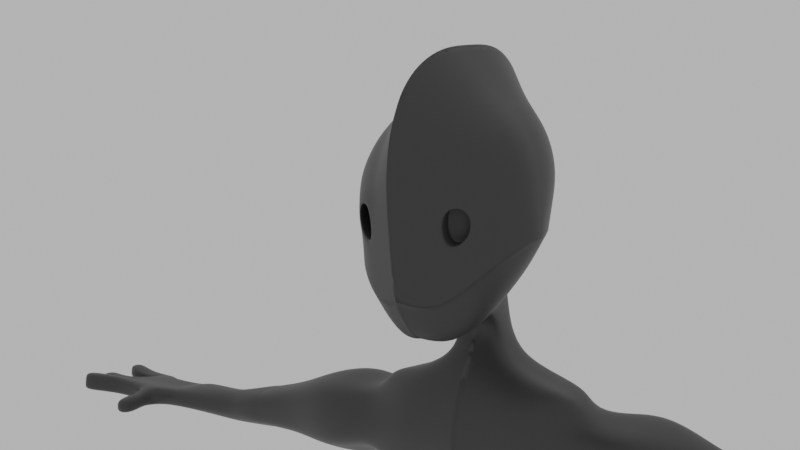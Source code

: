 # Source: 012.blend  (saved by Blender 2.80.75; exported with 4.5.12 LTS)
import bpy
from mathutils import Matrix  # noqa: F401  (used for matrix-valued properties, if any)

bpy.ops.wm.read_factory_settings(use_empty=True)
scene = bpy.context.scene
scene.name = 'Scene'

# ---- collections
col_collection = bpy.data.collections.new('Collection'); scene.collection.children.link(col_collection)

# ---- materials (node trees are filled in below, after node groups)
mat_material_002 = bpy.data.materials.new('Material.002')
mat_material_002.use_transparent_shadow = False

# ---- material node trees
mat_material_002.use_nodes = True; mat_material_002.node_tree.nodes.clear()
_N = mat_material_002.node_tree.nodes; _L = mat_material_002.node_tree.links
n0 = _N.new('ShaderNodeOutputMaterial'); n0.name = 'Material Output'; n0.location = (300, 300)
n1 = _N.new('ShaderNodeBsdfPrincipled'); n1.name = 'Principled BSDF'; n1.location = (10, 300)
n1.distribution = 'GGX'
n1.subsurface_method = 'BURLEY'
n1.inputs[0].default_value = (0.03741, 0.03741, 0.03741, 1.0)
n1.inputs[3].default_value = 1.45
n1.inputs[27].default_value = (0.0, 0.0, 0.0, 1.0)
n1.inputs[28].default_value = 1.0
_L.new(n1.outputs[0], n0.inputs[0])
n0.is_active_output = True

# ---- world
world_world = bpy.data.worlds.new('World'); scene.world = world_world
world_world.use_nodes = True; world_world.node_tree.nodes.clear()
_N = world_world.node_tree.nodes; _L = world_world.node_tree.links
n0 = _N.new('ShaderNodeOutputWorld'); n0.name = 'World Output'; n0.location = (300, 300)
n1 = _N.new('ShaderNodeBackground'); n1.name = 'Background'; n1.location = (10, 300)
n1.inputs[0].default_value = (0.5277, 0.5277, 0.5277, 1.0)
_L.new(n1.outputs[0], n0.inputs[0])
n0.is_active_output = True
world_world.color = (0.05088, 0.05088, 0.05088)
world_world.use_sun_shadow = False
world_world.sun_shadow_jitter_overblur = 0.0

# ---- cameras
cam_camera_001 = bpy.data.cameras.new('Camera.001')

# ---- meshes
me_cube_001 = bpy.data.meshes.new('Cube.001')
me_cube_001.from_pydata([(-0.8194, -0.6167, -1.488), (-0.8194, -0.8194, 0.8194), (-0.8194, 0.6859, -0.6933), (-0.8194, 1.24, 0.9309), (-1.0, 0.3333, -1.0), (-1.0, -0.2473, -1.284), (-1.0, -0.832, -0.8876), (-0.9342, -0.9647, 0.0257), (-1.0, -0.2008, 1.035), (-1.0, 0.6819, 1.092), (-1.0, 1.179, 0.3806), (-1.0, 1.0, -0.3333), (-0.3333, 0.8517, -0.8591), (-0.3333, 1.615, 1.163), (-0.3333, -0.7034, -1.979), (-0.3333, -1.0, 1.0), (-0.455, 1.071, 1.528), (-0.455, -0.2574, 1.418), (-0.455, 0.455, -1.365), (-0.455, -0.2871, -1.919), (-0.455, -1.069, -1.434), (-0.5209, -1.218, 0.03946), (-0.455, 1.365, -0.455), (-0.455, 1.714, 0.5474), (-1.365, -0.146, -0.4779), (-1.365, 0.1564, -0.4664), (-1.365, -0.455, 0.455), (-1.365, 0.4766, 0.4608), (0.0, 0.89, -0.588), (0.0, 1.78, 1.768), (0.0, -0.9215, -1.892), (0.0, -1.267, 1.578), (0.0, 1.145, 2.193), (0.0, -0.402, 2.064), (0.0, 1.302, -1.783), (0.0, -0.4326, -1.836), (0.0, -1.347, -1.257), (0.0, -1.581, 0.5766), (0.0, 1.488, -0.1173), (0.0, 1.902, 1.053), (0.2436, 0.2825, -0.708), (0.2096, 0.5427, -0.3485), (0.2379, 0.5116, -0.3419), (-0.9342, -0.9147, -0.4602), (-1.0, 1.065, -0.07216), (-0.5209, -1.121, -0.7179), (-0.455, 1.493, -0.08834), (-1.365, -0.2591, -0.1367), (-1.365, 0.2735, -0.1273), (0.0, 1.64, 0.3107), (0.0, -1.433, -0.5866), (-0.882, -0.95, -0.4142), (-0.882, -0.9874, -0.05108), (-0.5731, -1.177, -0.0408), (-0.5731, -1.104, -0.6068), (-0.9312, -0.7017, -0.3685), (-0.9312, -0.751, 0.1103), (-0.5239, -1.0, 0.1238), (-0.5239, -0.905, -0.6225), (-0.9312, -0.7017, -0.3685), (-0.9312, -0.751, 0.1103), (-0.5239, -1.0, 0.1238), (-0.5239, -0.905, -0.6225), (-1.0, 0.04301, -1.142), (-1.0, 0.2405, 1.064), (-0.455, 0.4066, 1.473), (-0.455, 0.08399, -1.642), (-1.365, 0.005193, -0.4722), (-1.365, 0.01078, 0.4579), (0.0, -0.002367, -1.507), (0.0, 0.3714, 2.129), (-1.365, 0.007235, -0.132), (0.0, 1.182, -1.226), (-0.2938, 1.102, -1.407), (-0.3764, 0.7244, -1.625), (0.0, 1.553, -2.273), (-0.3764, 0.4207, -1.706), (0.0, 0.3875, -1.579), (-0.2702, 1.206, -1.885), (-0.3358, 0.8686, -1.965), (0.0, 1.757, -2.722), (-0.3358, 0.619, -1.958), (0.0, 0.6176, -1.871), (-0.3301, 1.424, -2.302), (-0.4366, 0.8885, -2.351), (-0.4389, 0.5061, -2.284), (0.0, 0.4794, -2.257), (-0.409, 1.599, -2.686), (0.0, 1.606, -4.497), (-0.5456, 0.1429, -2.895), (0.0, 0.05491, -2.974), (0.0, 1.932, -3.391), (-0.4102, 1.752, -3.261), (0.0, 1.533, -5.449), (-0.5456, 0.08964, -3.5), (0.0, -0.006291, -3.679), (-0.409, 1.47, -4.21), (0.0, 1.544, -6.434), (-0.5456, 0.195, -3.827), (0.0, 0.1141, -4.057), (-0.4466, 1.348, -5.17), (-0.5456, 0.5068, -4.83), (0.0, 0.4765, -5.226), (-0.8255, 1.312, -5.672), (-1.084, 1.657, -7.093), (-0.8145, 0.6583, -5.684), (0.0, 0.6906, -6.609), (-0.8661, 1.424, -2.591), (-0.9726, 0.8885, -2.639), (-0.9749, 0.506, -2.572), (-0.945, 1.599, -2.686), (-1.082, 0.1467, -2.895), (-1.082, 0.09832, -3.5), (-1.114, 2.19, -3.348), (-1.082, 0.2049, -3.827), (-0.963, 1.349, -5.166), (-0.945, 1.47, -4.21), (-1.082, 0.5169, -4.83), (-0.9109, 1.307, -5.689), (-1.096, 0.377, -6.956), (-0.9318, 0.6624, -5.688), (-1.485, 1.424, -2.701), (-1.591, 0.8885, -2.749), (-1.814, 0.8264, -3.07), (-1.593, 0.5063, -2.682), (-1.627, 1.247, -3.004), (-1.699, 0.4855, -3.114), (-1.69, 0.2214, -3.485), (-1.573, 1.618, -3.281), (-3.476, 1.33, -3.247), (-1.561, 0.3112, -3.763), (-1.064, 1.348, -5.171), (-1.412, 0.7963, -4.958), (-1.445, 1.381, -4.089), (-1.769, 0.7995, -3.967), (-1.192, 0.519, -4.83), (-1.025, 1.304, -5.696), (-1.119, 0.798, -5.763), (-0.9411, 0.4968, -6.476), (-0.9535, 1.517, -6.407), (0.0, 1.793, -6.922), (0.0, 0.5421, -6.996), (-1.153, 1.517, -6.479), (-1.227, 0.717, -6.611), (0.0, 1.6, -7.098), (-1.368, 0.6901, -7.117), (0.0, 0.7361, -7.476), (0.0, 0.3874, -7.379), (-1.409, 1.678, -7.11), (-1.5, 0.6914, -7.264), (0.0, 0.89, -0.588), (0.0, -1.267, 1.578), (0.0, -0.4326, -1.836), (0.0, -1.347, -1.257), (0.0, -1.581, 0.5766), (0.0, 1.78, 1.768), (0.0, -0.9215, -1.892), (0.0, 1.145, 2.193), (0.0, -0.402, 2.064), (0.0, 1.488, -0.1173), (0.0, 1.902, 1.053), (0.0, 1.64, 0.3107), (0.0, -1.433, -0.5866), (0.0, -0.002367, -1.507), (0.0, 0.3714, 2.129), (0.0, 1.182, -1.226), (0.0, 0.3875, -1.579), (0.0, 1.302, -1.783), (0.0, 0.6176, -1.871), (0.0, 1.553, -2.273), (0.0, 0.4794, -2.257), (0.0, 1.757, -2.722), (0.0, 0.05491, -2.974), (0.0, 1.932, -3.391), (0.0, 1.533, -5.449), (0.0, -0.006291, -3.679), (0.0, 1.606, -4.497), (0.0, 1.544, -6.434), (0.0, 0.1141, -4.057), (0.0, 0.4765, -5.226), (0.0, 0.6906, -6.609), (0.0, 1.793, -6.922), (0.0, 0.5421, -6.996), (0.0, 1.836, -7.179), (0.0, 0.7361, -7.476), (0.0, 0.3874, -7.379), (-2.267, 1.569, -2.859), (-2.702, 0.809, -3.011), (-2.434, 0.2367, -3.114), (-2.434, 0.197, -3.601), (-2.267, 1.707, -3.308), (-4.26, 1.308, -3.455), (-2.249, 0.2941, -3.999), (-2.083, 1.451, -4.467), (-2.518, 0.809, -4.17), (-3.767, 0.8714, -3.349), (-3.587, 0.5391, -3.417), (-3.587, 0.5155, -3.743), (-3.476, 1.412, -3.547), (-3.464, 0.5731, -4.009), (-3.352, 1.26, -4.321), (-3.643, 0.8714, -4.123), (-4.484, 0.9074, -3.534), (-4.346, 0.6051, -3.587), (-4.346, 0.5842, -3.838), (-4.26, 1.38, -3.687), (-6.334, 1.359, -3.777), (-4.251, 0.6354, -4.043), (-4.165, 1.245, -4.284), (-4.389, 0.9074, -4.131), (-5.15, 1.249, -3.722), (-5.358, 0.9378, -3.665), (-5.2, 0.7192, -3.798), (-5.2, 0.7034, -3.944), (-5.15, 1.304, -3.856), (-5.145, 0.742, -4.063), (-5.095, 1.202, -4.204), (-5.268, 0.9378, -4.23), (-6.52, 0.9422, -3.811), (-6.406, 0.6038, -3.748), (-6.406, 0.5813, -3.943), (-6.334, 1.438, -3.877), (-6.327, 0.6364, -4.103), (-6.255, 1.292, -4.137), (-6.442, 0.9422, -4.071), (-2.608, 1.403, -4.521), (-3.036, 0.8268, -4.229), (-2.954, 0.2979, -3.668), (-2.954, 0.333, -3.189), (-2.772, 0.3835, -4.06), (-2.789, 1.629, -3.38), (-2.789, 1.507, -2.938), (-3.218, 0.8268, -3.088), (-5.059, 0.9242, -3.598), (-4.765, 1.232, -4.212), (-4.831, 1.288, -3.642), (-4.831, 1.353, -3.801), (-4.824, 0.6885, -4.046), (-4.96, 0.9242, -4.216), (-4.89, 0.6615, -3.732), (-4.89, 0.6428, -3.905), (-4.687, 0.9147, -3.566), (-4.467, 1.306, -3.489), (-4.594, 0.9147, -4.152), (-4.551, 0.6167, -3.618), (-4.551, 0.5962, -3.864), (-4.374, 1.245, -4.302), (-4.467, 1.377, -3.716), (-4.458, 0.6464, -4.066), (-4.508, 0.9083, -3.538), (-4.284, 1.307, -3.459), (-4.413, 0.9083, -4.134), (-4.37, 0.6065, -3.59), (-4.37, 0.5856, -3.841), (-4.189, 1.245, -4.286), (-4.284, 1.38, -3.69), (-4.275, 0.6367, -4.046), (-0.1186, 0.3863, -7.333), (-0.4078, 0.5225, -6.771), (-0.3017, 0.7256, -7.441), (-0.07729, 1.772, -6.877), (0.0, 1.769, -7.011), (-0.1487, 1.858, -7.381), (-0.4938, 1.989, -8.382), (-1.543, 1.782, -8.491), (-1.64, 0.6651, -8.94), (-0.4577, 0.7038, -8.658), (-1.473, 0.3237, -8.639), (-0.3446, 0.3338, -8.456), (-0.7405, 1.516, -9.191), (-1.306, 1.405, -9.145), (-1.402, 0.8043, -9.373), (-0.7488, 0.8251, -9.341), (-1.283, 0.6206, -9.23), (-0.669, 0.6261, -9.245), (-0.6885, 1.588, -10.17), (-1.273, 1.462, -9.903), (-1.461, 0.7832, -10.11), (-0.7543, 0.8068, -10.32), (-1.281, 0.5757, -10.0), (-0.6329, 0.5819, -10.25), (-0.5462, 1.904, -11.12), (-1.427, 1.714, -10.72), (-1.711, 0.6901, -11.03), (-0.6454, 0.7256, -11.35), (-1.44, 0.377, -10.87), (-0.4624, 0.3863, -11.24), (-0.6382, 1.904, -10.96), (-1.605, 1.714, -10.92), (-1.711, 0.6901, -11.03), (-0.6454, 0.7256, -11.35), (-1.44, 0.377, -10.87), (-0.4624, 0.3863, -11.24), (-0.5909, 1.904, -11.48), (-1.335, 1.714, -11.59), (-1.711, 0.6901, -11.75), (-0.8676, 0.7256, -11.92), (-1.44, 0.377, -11.59), (-0.4624, 0.3863, -11.96), (-1.505, -0.2016, -11.84), (-1.505, -0.2016, -11.27), (-1.677, 1.813, -12.15), (-1.677, 1.813, -10.68), (-0.6244, -0.2016, -11.84), (-0.6244, -0.2016, -11.27), (-0.4523, 1.813, -12.3), (-0.4523, 1.813, -10.68), (-1.245, -0.3705, -11.59), (-1.245, -0.3705, -11.25), (-0.8848, -0.3705, -11.25), (-0.8848, -0.3705, -11.59), (-1.677, 0.8058, -11.93), (-1.677, 0.8058, -10.92), (-0.4523, 0.8058, -11.93), (-0.4523, 0.8058, -10.92), (-7.259, 1.398, -3.785), (-7.167, 0.925, -3.821), (-7.224, 0.5866, -3.766), (-7.224, 0.564, -3.97), (-7.259, 1.477, -3.889), (-6.843, 0.9336, -3.816), (-7.263, 0.6191, -4.136), (-7.298, 1.331, -4.159), (-7.206, 0.925, -4.09), (-6.114, 0.6554, -4.083), (-6.189, 0.6033, -3.947), (-6.047, 1.276, -4.243), (-6.231, 0.9414, -4.159), (-6.121, 1.414, -3.847), (-6.121, 1.34, -3.693), (-6.312, 0.9414, -3.73), (-6.189, 0.6246, -3.78), (-7.803, 1.303, -3.821), (-7.738, 1.004, -3.847), (-7.774, 0.594, -3.748), (-7.774, 0.5715, -3.951), (-7.803, 1.359, -3.896), (-7.653, 0.9029, -3.886), (-7.813, 0.6265, -4.117), (-7.831, 1.255, -4.089), (-7.765, 1.004, -4.04), (-6.775, 1.284, -4.148), (-6.795, 1.351, -3.781), (-6.795, 1.429, -3.883), (-6.794, 0.6277, -4.119), (-6.823, 0.9336, -4.08), (-6.814, 0.5952, -3.757), (-6.814, 0.5727, -3.956), (-7.147, 0.3324, -3.858), (-7.147, 0.3178, -3.99), (-7.172, 0.3535, -4.098), (-6.867, 0.3591, -4.088), (-6.881, 0.338, -3.852), (-6.881, 0.3234, -3.982), (-7.163, 0.1536, -3.859), (-7.163, 0.1366, -4.011), (-7.192, 0.178, -4.136), (-6.84, 0.1845, -4.124), (-6.855, 0.1601, -3.851), (-6.855, 0.1431, -4.001), (-7.147, -0.1413, -3.899), (-7.147, -0.1572, -4.042), (-7.174, -0.1184, -4.159), (-6.843, -0.1123, -4.148), (-6.857, -0.1352, -3.892), (-6.857, -0.1511, -4.033), (-8.002, 0.5091, -3.705), (-7.988, 0.4916, -3.908), (-8.17, 0.8085, -3.767), (-8.101, 0.8257, -3.844), (-8.053, 0.5102, -4.074), (-8.2, 0.7842, -4.037), (-8.269, 0.3822, -3.683), (-8.255, 0.3647, -3.887), (-8.437, 0.6816, -3.746), (-8.368, 0.6988, -3.822), (-8.32, 0.3833, -4.053), (-8.467, 0.6573, -4.016), (-8.538, 0.2548, -3.662), (-8.524, 0.2373, -3.865), (-8.705, 0.5542, -3.724), (-8.637, 0.5714, -3.8), (-8.588, 0.2559, -4.031), (-8.736, 0.5299, -3.994), (-8.103, 1.16, -3.859), (-8.119, 0.9442, -3.877), (-8.092, 1.198, -3.912), (-8.092, 0.9206, -3.916), (-8.132, 1.133, -4.049), (-8.138, 0.9498, -4.014), (-8.532, 1.174, -3.872), (-8.547, 0.9677, -3.889), (-8.521, 1.21, -3.923), (-8.521, 0.9451, -3.926), (-8.559, 1.148, -4.053), (-8.565, 0.973, -4.02), (-8.865, 1.237, -3.845), (-8.887, 0.9352, -3.87), (-8.849, 1.29, -3.919), (-8.849, 0.9023, -3.924), (-8.905, 1.199, -4.11), (-8.913, 0.9431, -4.061), (-7.396, 1.569, -3.821), (-7.427, 1.615, -3.894), (-7.701, 1.332, -3.846), (-7.723, 1.365, -3.899), (-7.392, 1.514, -4.085), (-7.698, 1.293, -4.036), (-8.099, 1.583, -3.828), (-8.134, 1.584, -3.875), (-8.088, 1.338, -3.845), (-8.113, 1.339, -3.878), (-8.069, 1.565, -3.996), (-8.066, 1.325, -3.965), (-8.558, 1.719, -3.707), (-8.605, 1.781, -3.812), (-8.618, 1.374, -3.743), (-8.652, 1.418, -3.818), (-8.547, 1.642, -4.081), (-8.611, 1.318, -4.012)], [], [(27, 9, 3, 10), (21, 15, 1, 7), (17, 8, 1, 15), (158, 17, 15, 151), (155, 13, 16, 157), (164, 65, 17, 158), (13, 3, 9, 16), (65, 64, 8, 17), (5, 19, 14, 0), (2, 12, 18, 4), (63, 66, 19, 5), (14, 20, 6, 0), (7, 43, 51, 52), (156, 153, 20, 14), (162, 154, 21, 45), (154, 151, 15, 21), (2, 11, 22, 12), (44, 10, 23, 46), (10, 3, 13, 23), (4, 25, 11, 2), (48, 27, 10, 44), (0, 6, 24, 5), (63, 67, 25, 4), (43, 7, 26, 47), (71, 68, 27, 48), (7, 1, 8, 26), (68, 64, 9, 27), (160, 155, 29, 39), (161, 160, 39, 49), (150, 159, 38, 28), (163, 69, 35, 152), (66, 18, 74, 76), (152, 35, 30, 156), (159, 161, 49, 38), (67, 71, 48, 25), (6, 43, 47, 24), (25, 48, 44, 11), (11, 44, 46, 22), (153, 162, 45, 20), (20, 45, 43, 6), (54, 53, 57, 58), (43, 45, 54, 51), (21, 7, 52, 53), (45, 21, 53, 54), (58, 57, 61, 62), (52, 51, 55, 56), (51, 54, 58, 55), (53, 52, 56, 57), (62, 61, 60, 59), (56, 55, 59, 60), (55, 58, 62, 59), (57, 56, 60, 61), (24, 47, 71, 67), (150, 28, 72, 165), (26, 8, 64, 68), (47, 26, 68, 71), (5, 24, 67, 63), (4, 18, 66, 63), (16, 9, 64, 65), (157, 16, 65, 164), (74, 73, 78, 79), (165, 72, 34, 167), (18, 12, 73, 74), (163, 66, 76, 166), (79, 78, 83, 84), (167, 34, 75, 169), (166, 76, 81, 168), (76, 74, 79, 81), (169, 75, 80, 171), (105, 101, 117, 120), (168, 81, 85, 170), (81, 79, 84, 85), (172, 89, 94, 175), (84, 83, 107, 108), (89, 85, 109, 111), (170, 85, 89, 172), (100, 103, 118, 115), (175, 94, 98, 178), (92, 96, 116, 113), (171, 80, 91, 173), (96, 100, 115, 116), (178, 98, 101, 179), (173, 91, 88, 176), (101, 98, 114, 117), (98, 94, 112, 114), (179, 101, 105, 180), (176, 88, 93, 174), (85, 84, 108, 109), (138, 143, 149, 119), (135, 132, 137, 120, 117), (87, 92, 113, 110), (174, 93, 97, 177), (117, 114, 130, 135), (108, 107, 121, 122), (139, 104, 148, 142), (110, 113, 128, 125), (113, 116, 133, 128), (112, 111, 126, 127), (115, 118, 136, 131), (114, 112, 127, 130), (109, 108, 122, 124), (83, 87, 110, 107), (137, 136, 142, 143), (94, 89, 111, 112), (177, 97, 140, 181), (124, 122, 123, 126), (133, 134, 194, 193), (122, 121, 125, 123), (125, 128, 190, 186), (134, 130, 192, 194), (130, 134, 132, 135), (130, 127, 189, 192), (134, 133, 131, 132), (132, 131, 136, 137), (111, 109, 124, 126), (116, 115, 131, 133), (107, 110, 125, 121), (104, 145, 149, 148), (143, 142, 148, 149), (180, 105, 138, 258, 182), (118, 103, 139, 142, 136), (183, 144, 146, 184), (184, 146, 147, 185), (119, 149, 145), (182, 258, 257, 185), (141, 182, 185, 147), (257, 119, 267, 268), (262, 259, 266, 263), (106, 180, 182, 141), (139, 260, 262, 104), (103, 177, 181, 260, 139), (100, 174, 177, 103), (96, 176, 174, 100), (102, 179, 180, 106), (92, 173, 176, 96), (99, 178, 179, 102), (87, 171, 173, 92), (95, 175, 178, 99), (86, 170, 172, 90), (90, 172, 175, 95), (82, 168, 170, 86), (83, 169, 171, 87), (77, 166, 168, 82), (78, 167, 169, 83), (69, 163, 166, 77), (73, 165, 167, 78), (32, 157, 164, 70), (12, 150, 165, 73), (36, 50, 162, 153), (22, 46, 161, 159), (19, 152, 156, 14), (66, 163, 152, 19), (12, 22, 159, 150), (46, 23, 160, 161), (23, 13, 155, 160), (37, 31, 151, 154), (50, 37, 154, 162), (30, 36, 153, 156), (70, 164, 158, 33), (29, 155, 157, 32), (33, 158, 151, 31), (120, 137, 143, 138, 105), (231, 230, 198, 129), (229, 227, 197, 199), (225, 226, 201, 200), (227, 228, 196, 197), (123, 125, 186, 187), (128, 133, 193, 190), (126, 123, 187, 188), (127, 126, 188, 189), (199, 197, 204, 207), (200, 201, 209, 208), (197, 196, 203, 204), (196, 195, 202, 203), (230, 225, 200, 198), (232, 231, 129, 195), (226, 229, 199, 201), (228, 232, 195, 196), (238, 237, 215, 217), (233, 235, 210, 211), (236, 234, 216, 214), (235, 236, 214, 210), (129, 198, 205, 191), (198, 200, 208, 205), (195, 129, 191, 202), (201, 199, 207, 209), (328, 326, 223, 221), (329, 328, 221, 206), (324, 325, 220, 222), (326, 327, 224, 223), (239, 233, 211, 212), (240, 239, 212, 213), (234, 238, 217, 216), (237, 240, 213, 215), (345, 344, 321, 323), (320, 342, 315, 316), (343, 341, 322, 319), (342, 343, 319, 315), (330, 329, 206, 218), (327, 324, 222, 224), (331, 330, 218, 219), (325, 331, 219, 220), (188, 187, 232, 228), (194, 192, 229, 226), (187, 186, 231, 232), (190, 193, 225, 230), (189, 188, 228, 227), (193, 194, 226, 225), (192, 189, 227, 229), (186, 190, 230, 231), (248, 245, 240, 237), (246, 243, 238, 234), (245, 244, 239, 240), (244, 241, 233, 239), (242, 247, 236, 235), (247, 246, 234, 236), (241, 242, 235, 233), (243, 248, 237, 238), (251, 256, 248, 243), (249, 250, 242, 241), (255, 254, 246, 247), (250, 255, 247, 242), (252, 249, 241, 244), (253, 252, 244, 245), (254, 251, 243, 246), (256, 253, 245, 248), (207, 204, 253, 256), (208, 209, 251, 254), (204, 203, 252, 253), (203, 202, 249, 252), (191, 205, 255, 250), (205, 208, 254, 255), (202, 191, 250, 249), (209, 207, 256, 251), (257, 259, 184, 185), (259, 262, 183, 184), (257, 258, 138, 119), (266, 268, 274, 272), (264, 263, 269, 270), (119, 145, 265, 267), (104, 262, 263, 264), (259, 257, 268, 266), (145, 104, 264, 265), (269, 272, 278, 275), (271, 270, 276, 277), (267, 265, 271, 273), (265, 264, 270, 271), (263, 266, 272, 269), (268, 267, 273, 274), (276, 275, 281, 282), (280, 279, 285, 286), (274, 273, 279, 280), (270, 269, 275, 276), (272, 274, 280, 278), (273, 271, 277, 279), (281, 284, 290, 287), (283, 282, 288, 289), (278, 280, 286, 284), (279, 277, 283, 285), (277, 276, 282, 283), (275, 278, 284, 281), (262, 260, 181, 140, 261, 144, 183), (290, 292, 298, 296), (288, 287, 293, 294), (286, 285, 291, 292), (282, 281, 287, 288), (284, 286, 292, 290), (285, 283, 289, 291), (295, 296, 298, 297), (294, 293, 296, 295), (291, 289, 295, 297), (289, 288, 294, 295), (287, 290, 296, 293), (292, 291, 297, 298), (311, 312, 302, 301), (301, 302, 306, 305), (313, 314, 304, 303), (300, 299, 307, 308), (311, 313, 303, 299), (314, 312, 300, 304), (310, 309, 308, 307), (299, 303, 310, 307), (304, 300, 308, 309), (303, 304, 309, 310), (306, 302, 312, 314), (301, 305, 313, 311), (305, 306, 314, 313), (299, 300, 312, 311), (153, 20, 6, 24, 67, 25, 11, 22, 159, 38, 36), (317, 316, 333, 334), (323, 321, 338, 340), (316, 315, 332, 333), (336, 332, 404, 405), (346, 320, 316, 317), (344, 347, 353, 351), (341, 345, 323, 322), (347, 346, 352, 353), (213, 212, 331, 325), (212, 211, 330, 331), (217, 215, 324, 327), (211, 210, 329, 330), (216, 217, 327, 326), (215, 213, 325, 324), (210, 214, 328, 329), (214, 216, 326, 328), (339, 340, 389, 388), (337, 340, 371, 369), (335, 334, 366, 367), (340, 337, 387, 389), (318, 317, 334, 335), (322, 323, 340, 339), (321, 318, 335, 338), (332, 315, 402, 404), (222, 220, 347, 344), (223, 224, 345, 341), (220, 219, 346, 347), (219, 218, 320, 346), (206, 221, 343, 342), (221, 223, 341, 343), (218, 206, 342, 320), (224, 222, 344, 345), (348, 349, 355, 354), (350, 351, 357, 356), (317, 318, 349, 348), (321, 344, 351, 350), (346, 317, 348, 352), (318, 321, 350, 349), (359, 358, 364, 365), (355, 356, 362, 361), (351, 353, 359, 357), (352, 348, 354, 358), (349, 350, 356, 355), (353, 352, 358, 359), (365, 364, 360, 361), (363, 365, 361, 362), (356, 357, 363, 362), (354, 355, 361, 360), (357, 359, 365, 363), (358, 354, 360, 364), (368, 369, 375, 374), (369, 371, 377, 375), (338, 335, 367, 370), (333, 337, 369, 368), (340, 338, 370, 371), (334, 333, 368, 366), (376, 373, 379, 382), (377, 376, 382, 383), (367, 366, 372, 373), (371, 370, 376, 377), (370, 367, 373, 376), (366, 368, 374, 372), (379, 381, 383, 382), (378, 380, 381, 379), (372, 374, 380, 378), (375, 377, 383, 381), (374, 375, 381, 380), (373, 372, 378, 379), (386, 388, 394, 392), (384, 386, 392, 390), (337, 333, 385, 387), (332, 336, 386, 384), (336, 339, 388, 386), (333, 332, 384, 385), (391, 390, 396, 397), (393, 391, 397, 399), (388, 389, 395, 394), (387, 385, 391, 393), (385, 384, 390, 391), (389, 387, 393, 395), (397, 396, 398, 399), (399, 398, 400, 401), (395, 393, 399, 401), (390, 392, 398, 396), (392, 394, 400, 398), (394, 395, 401, 400), (405, 404, 410, 411), (402, 403, 409, 408), (339, 336, 405, 407), (322, 339, 407, 406), (315, 319, 403, 402), (319, 322, 406, 403), (409, 412, 418, 415), (413, 411, 417, 419), (406, 407, 413, 412), (404, 402, 408, 410), (407, 405, 411, 413), (403, 406, 412, 409), (415, 418, 419, 417), (414, 415, 417, 416), (408, 409, 415, 414), (411, 410, 416, 417), (412, 413, 419, 418), (410, 408, 414, 416)])
me_cube_001.polygons.foreach_set('use_smooth', [True] * 393)
_uv = me_cube_001.uv_layers.new(name='UVMap')
_uv.uv.foreach_set('vector', [0.5417, 0.1667, 0.625, 0.1667, 0.625, 0.25, 0.5417, 0.25, 0.5417, 0.9167, 0.625, 0.9167, 0.625, 1.0, 0.5417, 1.0, 0.7917, 0.6667, 0.875, 0.6667, 0.875, 0.75, 0.7917, 0.75, 0.75, 0.6667, 0.7917, 0.6667, 0.7917, 0.75, 0.75, 0.75, 0.75, 0.5, 0.7917, 0.5, 0.7917, 0.5833, 0.75, 0.5833, 0.75, 0.625, 0.7917, 0.625, 0.7917, 0.6667, 0.75, 0.6667, 0.7917, 0.5, 0.875, 0.5, 0.875, 0.5833, 0.7917, 0.5833, 0.7917, 0.625, 0.875, 0.625, 0.875, 0.6667, 0.7917, 0.6667, 0.125, 0.6667, 0.2083, 0.6667, 0.2083, 0.75, 0.125, 0.75, 0.125, 0.5, 0.2083, 0.5, 0.2083, 0.5833, 0.125, 0.5833, 0.125, 0.625, 0.2083, 0.625, 0.2083, 0.6667, 0.125, 0.6667, 0.375, 0.9167, 0.4583, 0.9167, 0.4583, 1.0, 0.375, 1.0, 0.5417, 0.0, 0.4888, 0.0, 0.4888, 0.0, 0.5417, 0.0, 0.375, 0.875, 0.4583, 0.875, 0.4583, 0.9167, 0.375, 0.9167, 0.4888, 0.875, 0.5417, 0.875, 0.5417, 0.9167, 0.4888, 0.9167, 0.5417, 0.875, 0.625, 0.875, 0.625, 0.9167, 0.5417, 0.9167, 0.375, 0.25, 0.4583, 0.25, 0.4583, 0.3333, 0.375, 0.3333, 0.4888, 0.25, 0.5417, 0.25, 0.5417, 0.3333, 0.4888, 0.3333, 0.5417, 0.25, 0.625, 0.25, 0.625, 0.3333, 0.5417, 0.3333, 0.375, 0.1667, 0.4583, 0.1667, 0.4583, 0.25, 0.375, 0.25, 0.4888, 0.1667, 0.5417, 0.1667, 0.5417, 0.25, 0.4888, 0.25, 0.375, 0.0, 0.4583, 0.0, 0.4583, 0.08333, 0.375, 0.08333, 0.375, 0.125, 0.4583, 0.125, 0.4583, 0.1667, 0.375, 0.1667, 0.4888, 0.0, 0.5417, 0.0, 0.5417, 0.08333, 0.4888, 0.08333, 0.4888, 0.125, 0.5417, 0.125, 0.5417, 0.1667, 0.4888, 0.1667, 0.5417, 0.0, 0.625, 0.0, 0.625, 0.08333, 0.5417, 0.08333, 0.5417, 0.125, 0.625, 0.125, 0.625, 0.1667, 0.5417, 0.1667, 0.5417, 0.375, 0.625, 0.375, 0.625, 0.375, 0.5417, 0.375, 0.4888, 0.375, 0.5417, 0.375, 0.5417, 0.375, 0.4888, 0.375, 0.375, 0.375, 0.4583, 0.375, 0.4583, 0.375, 0.375, 0.375, 0.25, 0.625, 0.25, 0.625, 0.25, 0.6667, 0.25, 0.6667, 0.2083, 0.625, 0.2083, 0.5833, 0.2083, 0.5833, 0.2083, 0.625, 0.25, 0.6667, 0.25, 0.6667, 0.25, 0.75, 0.25, 0.75, 0.4583, 0.375, 0.4888, 0.375, 0.4888, 0.375, 0.4583, 0.375, 0.4583, 0.125, 0.4888, 0.125, 0.4888, 0.1667, 0.4583, 0.1667, 0.4583, 0.0, 0.4888, 0.0, 0.4888, 0.08333, 0.4583, 0.08333, 0.4583, 0.1667, 0.4888, 0.1667, 0.4888, 0.25, 0.4583, 0.25, 0.4583, 0.25, 0.4888, 0.25, 0.4888, 0.3333, 0.4583, 0.3333, 0.4583, 0.875, 0.4888, 0.875, 0.4888, 0.9167, 0.4583, 0.9167, 0.4583, 0.9167, 0.4888, 0.9167, 0.4888, 1.0, 0.4583, 1.0, 0.4888, 0.9167, 0.5417, 0.9167, 0.5417, 0.9167, 0.4888, 0.9167, 0.4888, 1.0, 0.4888, 0.9167, 0.4888, 0.9167, 0.4888, 1.0, 0.5417, 0.9167, 0.5417, 1.0, 0.5417, 1.0, 0.5417, 0.9167, 0.4888, 0.9167, 0.5417, 0.9167, 0.5417, 0.9167, 0.4888, 0.9167, 0.4888, 0.9167, 0.5417, 0.9167, 0.5417, 0.9167, 0.4888, 0.9167, 0.5417, 0.0, 0.4888, 0.0, 0.4888, 0.0, 0.5417, 0.0, 0.4888, 1.0, 0.4888, 0.9167, 0.4888, 0.9167, 0.4888, 1.0, 0.5417, 0.9167, 0.5417, 1.0, 0.5417, 1.0, 0.5417, 0.9167, 0.4888, 0.9167, 0.5417, 0.9167, 0.5417, 1.0, 0.4888, 1.0, 0.5417, 0.0, 0.4888, 0.0, 0.4888, 0.0, 0.5417, 0.0, 0.4888, 1.0, 0.4888, 0.9167, 0.4888, 0.9167, 0.4888, 1.0, 0.5417, 0.9167, 0.5417, 1.0, 0.5417, 1.0, 0.5417, 0.9167, 0.4583, 0.08333, 0.4888, 0.08333, 0.4888, 0.125, 0.4583, 0.125, 0.375, 0.375, 0.375, 0.375, 0.375, 0.375, 0.375, 0.375, 0.5417, 0.08333, 0.625, 0.08333, 0.625, 0.125, 0.5417, 0.125, 0.4888, 0.08333, 0.5417, 0.08333, 0.5417, 0.125, 0.4888, 0.125, 0.375, 0.08333, 0.4583, 0.08333, 0.4583, 0.125, 0.375, 0.125, 0.125, 0.5833, 0.2083, 0.5833, 0.2083, 0.625, 0.125, 0.625, 0.7917, 0.5833, 0.875, 0.5833, 0.875, 0.625, 0.7917, 0.625, 0.75, 0.5833, 0.7917, 0.5833, 0.7917, 0.625, 0.75, 0.625, 0.2083, 0.5833, 0.2083, 0.5, 0.2083, 0.5, 0.2083, 0.5833, 0.375, 0.375, 0.375, 0.375, 0.375, 0.375, 0.375, 0.375, 0.2083, 0.5833, 0.2083, 0.5, 0.2083, 0.5, 0.2083, 0.5833, 0.25, 0.625, 0.2083, 0.625, 0.2083, 0.625, 0.25, 0.625, 0.2083, 0.5833, 0.2083, 0.5, 0.2083, 0.5, 0.2083, 0.5833, 0.375, 0.375, 0.375, 0.375, 0.375, 0.375, 0.375, 0.375, 0.25, 0.625, 0.2083, 0.625, 0.2083, 0.625, 0.25, 0.625, 0.2083, 0.625, 0.2083, 0.5833, 0.2083, 0.5833, 0.2083, 0.625, 0.375, 0.375, 0.375, 0.375, 0.375, 0.375, 0.375, 0.375, 0.2083, 0.625, 0.2083, 0.625, 0.2083, 0.625, 0.2083, 0.625, 0.25, 0.625, 0.2083, 0.625, 0.2083, 0.625, 0.25, 0.625, 0.2083, 0.625, 0.2083, 0.5833, 0.2083, 0.5833, 0.2083, 0.625, 0.25, 0.625, 0.2083, 0.625, 0.2083, 0.625, 0.25, 0.625, 0.2083, 0.5833, 0.2083, 0.5, 0.2083, 0.5, 0.2083, 0.5833, 0.2083, 0.625, 0.2083, 0.625, 0.2083, 0.625, 0.2083, 0.625, 0.25, 0.625, 0.2083, 0.625, 0.2083, 0.625, 0.25, 0.625, 0.375, 0.3333, 0.375, 0.3333, 0.375, 0.3333, 0.375, 0.3333, 0.25, 0.625, 0.2083, 0.625, 0.2083, 0.625, 0.25, 0.625, 0.375, 0.3333, 0.375, 0.3333, 0.375, 0.3333, 0.375, 0.3333, 0.375, 0.375, 0.375, 0.375, 0.375, 0.375, 0.375, 0.375, 0.375, 0.3333, 0.375, 0.3333, 0.375, 0.3333, 0.375, 0.3333, 0.25, 0.625, 0.2083, 0.625, 0.2083, 0.625, 0.25, 0.625, 0.375, 0.375, 0.375, 0.375, 0.375, 0.375, 0.375, 0.375, 0.2083, 0.625, 0.2083, 0.625, 0.2083, 0.625, 0.2083, 0.625, 0.2083, 0.625, 0.2083, 0.625, 0.2083, 0.625, 0.2083, 0.625, 0.25, 0.625, 0.2083, 0.625, 0.2083, 0.625, 0.25, 0.625, 0.375, 0.375, 0.375, 0.375, 0.375, 0.375, 0.375, 0.375, 0.2083, 0.625, 0.2083, 0.5833, 0.2083, 0.5833, 0.2083, 0.625, 0.2083, 0.625, 0.2083, 0.5833, 0.2083, 0.5833, 0.2083, 0.625, 0.2083, 0.625, 0.2083, 0.5833, 0.2083, 0.5833, 0.2083, 0.625, 0.2083, 0.625, 0.375, 0.3333, 0.375, 0.3333, 0.375, 0.3333, 0.375, 0.3333, 0.375, 0.375, 0.375, 0.375, 0.375, 0.375, 0.375, 0.375, 0.2083, 0.625, 0.2083, 0.625, 0.2083, 0.625, 0.2083, 0.625, 0.2083, 0.5833, 0.2083, 0.5, 0.2083, 0.5, 0.2083, 0.5833, 0.375, 0.3333, 0.375, 0.3333, 0.375, 0.3333, 0.375, 0.3333, 0.375, 0.3333, 0.375, 0.3333, 0.375, 0.3333, 0.375, 0.3333, 0.375, 0.3333, 0.375, 0.3333, 0.375, 0.3333, 0.375, 0.3333, 0.2083, 0.625, 0.2083, 0.625, 0.2083, 0.625, 0.2083, 0.625, 0.375, 0.3333, 0.375, 0.3333, 0.375, 0.3333, 0.375, 0.3333, 0.2083, 0.625, 0.2083, 0.625, 0.2083, 0.625, 0.2083, 0.625, 0.2083, 0.625, 0.2083, 0.5833, 0.2083, 0.5833, 0.2083, 0.625, 0.375, 0.3333, 0.375, 0.3333, 0.375, 0.3333, 0.375, 0.3333, 0.2083, 0.5833, 0.2083, 0.5, 0.2083, 0.5, 0.2083, 0.5833, 0.2083, 0.625, 0.2083, 0.625, 0.2083, 0.625, 0.2083, 0.625, 0.375, 0.375, 0.375, 0.375, 0.375, 0.375, 0.375, 0.375, 0.2083, 0.625, 0.2083, 0.5833, 0.2083, 0.5833, 0.2083, 0.625, 0.2083, 0.5, 0.2083, 0.5833, 0.2083, 0.5833, 0.2083, 0.5, 0.2083, 0.5833, 0.2083, 0.5, 0.2083, 0.5, 0.2083, 0.5833, 0.375, 0.3333, 0.375, 0.3333, 0.375, 0.3333, 0.375, 0.3333, 0.2083, 0.5833, 0.2083, 0.625, 0.2083, 0.625, 0.2083, 0.5833, 0.2083, 0.625, 0.2083, 0.5833, 0.2083, 0.5833, 0.2083, 0.625, 0.2083, 0.625, 0.2083, 0.625, 0.2083, 0.625, 0.2083, 0.625, 0.2083, 0.5833, 0.2083, 0.5, 0.2083, 0.5, 0.2083, 0.5833, 0.2083, 0.5833, 0.2083, 0.5, 0.2083, 0.5, 0.2083, 0.5833, 0.2083, 0.625, 0.2083, 0.625, 0.2083, 0.625, 0.2083, 0.625, 0.375, 0.3333, 0.375, 0.3333, 0.375, 0.3333, 0.375, 0.3333, 0.375, 0.3333, 0.375, 0.3333, 0.375, 0.3333, 0.375, 0.3333, 0.2083, 0.5, 0.2083, 0.5833, 0.2083, 0.5833, 0.2083, 0.5, 0.2083, 0.5833, 0.2083, 0.5, 0.2083, 0.5, 0.2083, 0.5833, 0.25, 0.625, 0.2083, 0.625, 0.2083, 0.625, 0.2319, 0.625, 0.25, 0.625, 0.375, 0.3333, 0.375, 0.3333, 0.375, 0.3333, 0.375, 0.3333, 0.375, 0.3333, 0.25, 0.5, 0.25, 0.5, 0.25, 0.5833, 0.25, 0.5833, 0.25, 0.5833, 0.25, 0.5833, 0.25, 0.625, 0.25, 0.625, 0.2083, 0.625, 0.2083, 0.5833, 0.2083, 0.5833, 0.25, 0.625, 0.2319, 0.625, 0.2455, 0.625, 0.25, 0.625, 0.25, 0.625, 0.25, 0.625, 0.25, 0.625, 0.25, 0.625, 0.2455, 0.625, 0.2083, 0.625, 0.2083, 0.625, 0.2455, 0.625, 0.2422, 0.5, 0.2459, 0.5833, 0.2459, 0.5833, 0.2422, 0.5, 0.25, 0.625, 0.25, 0.625, 0.25, 0.625, 0.25, 0.625, 0.375, 0.3333, 0.375, 0.369, 0.375, 0.3672, 0.375, 0.3333, 0.375, 0.3333, 0.375, 0.375, 0.375, 0.375, 0.375, 0.369, 0.375, 0.3333, 0.375, 0.3333, 0.375, 0.375, 0.375, 0.375, 0.375, 0.3333, 0.375, 0.3333, 0.375, 0.375, 0.375, 0.375, 0.375, 0.3333, 0.25, 0.625, 0.25, 0.625, 0.25, 0.625, 0.25, 0.625, 0.375, 0.3333, 0.375, 0.375, 0.375, 0.375, 0.375, 0.3333, 0.25, 0.625, 0.25, 0.625, 0.25, 0.625, 0.25, 0.625, 0.375, 0.3333, 0.375, 0.375, 0.375, 0.375, 0.375, 0.3333, 0.25, 0.625, 0.25, 0.625, 0.25, 0.625, 0.25, 0.625, 0.25, 0.625, 0.25, 0.625, 0.25, 0.625, 0.25, 0.625, 0.25, 0.625, 0.25, 0.625, 0.25, 0.625, 0.25, 0.625, 0.25, 0.625, 0.25, 0.625, 0.25, 0.625, 0.25, 0.625, 0.375, 0.3333, 0.375, 0.375, 0.375, 0.375, 0.375, 0.3333, 0.25, 0.625, 0.25, 0.625, 0.25, 0.625, 0.25, 0.625, 0.375, 0.3333, 0.375, 0.375, 0.375, 0.375, 0.375, 0.3333, 0.25, 0.625, 0.25, 0.625, 0.25, 0.625, 0.25, 0.625, 0.375, 0.3333, 0.375, 0.375, 0.375, 0.375, 0.375, 0.3333, 0.75, 0.5833, 0.75, 0.5833, 0.75, 0.625, 0.75, 0.625, 0.375, 0.3333, 0.375, 0.375, 0.375, 0.375, 0.375, 0.3333, 0.4583, 0.875, 0.4888, 0.875, 0.4888, 0.875, 0.4583, 0.875, 0.4583, 0.3333, 0.4888, 0.3333, 0.4888, 0.375, 0.4583, 0.375, 0.2083, 0.6667, 0.25, 0.6667, 0.25, 0.75, 0.2083, 0.75, 0.2083, 0.625, 0.25, 0.625, 0.25, 0.6667, 0.2083, 0.6667, 0.375, 0.3333, 0.4583, 0.3333, 0.4583, 0.375, 0.375, 0.375, 0.4888, 0.3333, 0.5417, 0.3333, 0.5417, 0.375, 0.4888, 0.375, 0.5417, 0.3333, 0.625, 0.3333, 0.625, 0.375, 0.5417, 0.375, 0.5417, 0.875, 0.625, 0.875, 0.625, 0.875, 0.5417, 0.875, 0.4888, 0.875, 0.5417, 0.875, 0.5417, 0.875, 0.4888, 0.875, 0.375, 0.875, 0.4583, 0.875, 0.4583, 0.875, 0.375, 0.875, 0.75, 0.625, 0.75, 0.625, 0.75, 0.6667, 0.75, 0.6667, 0.75, 0.5, 0.75, 0.5, 0.75, 0.5833, 0.75, 0.5833, 0.75, 0.6667, 0.75, 0.6667, 0.75, 0.75, 0.75, 0.75, 0.2083, 0.625, 0.2083, 0.5833, 0.2083, 0.5833, 0.2083, 0.625, 0.2083, 0.625, 0.375, 0.3333, 0.375, 0.3333, 0.375, 0.3333, 0.375, 0.3333, 0.2083, 0.625, 0.2083, 0.625, 0.2083, 0.625, 0.2083, 0.625, 0.2083, 0.5, 0.2083, 0.5833, 0.2083, 0.5833, 0.2083, 0.5, 0.2083, 0.625, 0.2083, 0.625, 0.2083, 0.625, 0.2083, 0.625, 0.2083, 0.5833, 0.2083, 0.5, 0.2083, 0.5, 0.2083, 0.5833, 0.375, 0.3333, 0.375, 0.3333, 0.375, 0.3333, 0.375, 0.3333, 0.2083, 0.625, 0.2083, 0.5833, 0.2083, 0.5833, 0.2083, 0.625, 0.2083, 0.625, 0.2083, 0.625, 0.2083, 0.625, 0.2083, 0.625, 0.2083, 0.625, 0.2083, 0.625, 0.2083, 0.625, 0.2083, 0.625, 0.2083, 0.5, 0.2083, 0.5833, 0.2083, 0.5833, 0.2083, 0.5, 0.2083, 0.625, 0.2083, 0.625, 0.2083, 0.625, 0.2083, 0.625, 0.2083, 0.625, 0.2083, 0.5833, 0.2083, 0.5833, 0.2083, 0.625, 0.375, 0.3333, 0.375, 0.3333, 0.375, 0.3333, 0.375, 0.3333, 0.2083, 0.5833, 0.2083, 0.5, 0.2083, 0.5, 0.2083, 0.5833, 0.2083, 0.5833, 0.2083, 0.625, 0.2083, 0.625, 0.2083, 0.5833, 0.2083, 0.625, 0.2083, 0.5833, 0.2083, 0.5833, 0.2083, 0.625, 0.2083, 0.5833, 0.2083, 0.625, 0.2083, 0.625, 0.2083, 0.5833, 0.2083, 0.5833, 0.2083, 0.5, 0.2083, 0.5, 0.2083, 0.5833, 0.375, 0.3333, 0.375, 0.3333, 0.375, 0.3333, 0.375, 0.3333, 0.375, 0.3333, 0.375, 0.3333, 0.375, 0.3333, 0.375, 0.3333, 0.375, 0.3333, 0.375, 0.3333, 0.375, 0.3333, 0.375, 0.3333, 0.375, 0.3333, 0.375, 0.3333, 0.375, 0.3333, 0.375, 0.3333, 0.2083, 0.5833, 0.2083, 0.5, 0.2083, 0.5, 0.2083, 0.5833, 0.2083, 0.5833, 0.2083, 0.625, 0.2083, 0.625, 0.2083, 0.5833, 0.375, 0.3333, 0.375, 0.3333, 0.375, 0.3333, 0.375, 0.3333, 0.375, 0.3333, 0.375, 0.3333, 0.375, 0.3333, 0.375, 0.3333, 0.2083, 0.625, 0.2083, 0.625, 0.2083, 0.625, 0.2083, 0.625, 0.2083, 0.5, 0.2083, 0.5833, 0.2083, 0.5833, 0.2083, 0.5, 0.2083, 0.625, 0.2083, 0.5833, 0.2083, 0.5833, 0.2083, 0.625, 0.2083, 0.625, 0.2083, 0.625, 0.2083, 0.625, 0.2083, 0.625, 0.2083, 0.5, 0.2083, 0.5833, 0.2083, 0.5833, 0.2083, 0.5, 0.2083, 0.625, 0.2083, 0.625, 0.2083, 0.625, 0.2083, 0.625, 0.2083, 0.5833, 0.2083, 0.625, 0.2083, 0.625, 0.2083, 0.5833, 0.2083, 0.5833, 0.2083, 0.5, 0.2083, 0.5, 0.2083, 0.5833, 0.375, 0.3333, 0.375, 0.3333, 0.375, 0.3333, 0.375, 0.3333, 0.375, 0.3333, 0.375, 0.3333, 0.375, 0.3333, 0.375, 0.3333, 0.2083, 0.5833, 0.2083, 0.5, 0.2083, 0.5, 0.2083, 0.5833, 0.2083, 0.5833, 0.2083, 0.625, 0.2083, 0.625, 0.2083, 0.5833, 0.2083, 0.625, 0.2083, 0.5833, 0.2083, 0.5833, 0.2083, 0.625, 0.2083, 0.625, 0.2083, 0.625, 0.2083, 0.625, 0.2083, 0.625, 0.2083, 0.625, 0.2083, 0.5833, 0.2083, 0.5833, 0.2083, 0.625, 0.2083, 0.5833, 0.2083, 0.625, 0.2083, 0.625, 0.2083, 0.5833, 0.2083, 0.5833, 0.2083, 0.5, 0.2083, 0.5, 0.2083, 0.5833, 0.375, 0.3333, 0.375, 0.3333, 0.375, 0.3333, 0.375, 0.3333, 0.2083, 0.625, 0.2083, 0.625, 0.2083, 0.625, 0.2083, 0.625, 0.2083, 0.5, 0.2083, 0.5833, 0.2083, 0.5833, 0.2083, 0.5, 0.2083, 0.625, 0.2083, 0.625, 0.2083, 0.625, 0.2083, 0.625, 0.375, 0.3333, 0.375, 0.3333, 0.375, 0.3333, 0.375, 0.3333, 0.2083, 0.625, 0.2083, 0.625, 0.2083, 0.625, 0.2083, 0.625, 0.2083, 0.5, 0.2083, 0.5833, 0.2083, 0.5833, 0.2083, 0.5, 0.2083, 0.625, 0.2083, 0.625, 0.2083, 0.625, 0.2083, 0.625, 0.2083, 0.625, 0.2083, 0.5833, 0.2083, 0.5833, 0.2083, 0.625, 0.375, 0.3333, 0.375, 0.3333, 0.375, 0.3333, 0.375, 0.3333, 0.375, 0.3333, 0.375, 0.3333, 0.375, 0.3333, 0.375, 0.3333, 0.2083, 0.5833, 0.2083, 0.5, 0.2083, 0.5, 0.2083, 0.5833, 0.2083, 0.5833, 0.2083, 0.625, 0.2083, 0.625, 0.2083, 0.5833, 0.2083, 0.5833, 0.2083, 0.625, 0.2083, 0.625, 0.2083, 0.5833, 0.2083, 0.5833, 0.2083, 0.5, 0.2083, 0.5, 0.2083, 0.5833, 0.375, 0.3333, 0.375, 0.3333, 0.375, 0.3333, 0.375, 0.3333, 0.375, 0.3333, 0.375, 0.3333, 0.375, 0.3333, 0.375, 0.3333, 0.2083, 0.625, 0.2083, 0.5833, 0.2083, 0.5833, 0.2083, 0.625, 0.2083, 0.625, 0.2083, 0.625, 0.2083, 0.625, 0.2083, 0.625, 0.2083, 0.5, 0.2083, 0.5833, 0.2083, 0.5833, 0.2083, 0.5, 0.2083, 0.625, 0.2083, 0.625, 0.2083, 0.625, 0.2083, 0.625, 0.2083, 0.625, 0.2083, 0.625, 0.2083, 0.625, 0.2083, 0.625, 0.2083, 0.5, 0.2083, 0.5833, 0.2083, 0.5833, 0.2083, 0.5, 0.2083, 0.625, 0.2083, 0.625, 0.2083, 0.625, 0.2083, 0.625, 0.2083, 0.625, 0.2083, 0.5833, 0.2083, 0.5833, 0.2083, 0.625, 0.375, 0.3333, 0.375, 0.3333, 0.375, 0.3333, 0.375, 0.3333, 0.375, 0.3333, 0.375, 0.3333, 0.375, 0.3333, 0.375, 0.3333, 0.2083, 0.5833, 0.2083, 0.5, 0.2083, 0.5, 0.2083, 0.5833, 0.2083, 0.5833, 0.2083, 0.625, 0.2083, 0.625, 0.2083, 0.5833, 0.2455, 0.625, 0.2459, 0.5833, 0.25, 0.5833, 0.25, 0.625, 0.2459, 0.5833, 0.2422, 0.5, 0.25, 0.5, 0.25, 0.5833, 0.2455, 0.625, 0.2319, 0.625, 0.2083, 0.625, 0.2083, 0.625, 0.2459, 0.5833, 0.2455, 0.625, 0.2455, 0.625, 0.2459, 0.5833, 0.375, 0.3333, 0.375, 0.3672, 0.375, 0.3672, 0.375, 0.3333, 0.2083, 0.625, 0.2083, 0.5833, 0.2083, 0.5833, 0.2083, 0.625, 0.375, 0.3333, 0.375, 0.3672, 0.375, 0.3672, 0.375, 0.3333, 0.2459, 0.5833, 0.2455, 0.625, 0.2455, 0.625, 0.2459, 0.5833, 0.2083, 0.5833, 0.2083, 0.5, 0.2083, 0.5, 0.2083, 0.5833, 0.2422, 0.5, 0.2459, 0.5833, 0.2459, 0.5833, 0.2422, 0.5, 0.2083, 0.5833, 0.2083, 0.5, 0.2083, 0.5, 0.2083, 0.5833, 0.2083, 0.625, 0.2083, 0.5833, 0.2083, 0.5833, 0.2083, 0.625, 0.2083, 0.5833, 0.2083, 0.5, 0.2083, 0.5, 0.2083, 0.5833, 0.2422, 0.5, 0.2459, 0.5833, 0.2459, 0.5833, 0.2422, 0.5, 0.2455, 0.625, 0.2083, 0.625, 0.2083, 0.625, 0.2455, 0.625, 0.375, 0.3333, 0.375, 0.3672, 0.375, 0.3672, 0.375, 0.3333, 0.2455, 0.625, 0.2083, 0.625, 0.2083, 0.625, 0.2455, 0.625, 0.2455, 0.625, 0.2083, 0.625, 0.2083, 0.625, 0.2455, 0.625, 0.375, 0.3333, 0.375, 0.3672, 0.375, 0.3672, 0.375, 0.3333, 0.2459, 0.5833, 0.2455, 0.625, 0.2455, 0.625, 0.2459, 0.5833, 0.2083, 0.625, 0.2083, 0.5833, 0.2083, 0.5833, 0.2083, 0.625, 0.2422, 0.5, 0.2459, 0.5833, 0.2459, 0.5833, 0.2422, 0.5, 0.2083, 0.5833, 0.2083, 0.5, 0.2083, 0.5, 0.2083, 0.5833, 0.2459, 0.5833, 0.2455, 0.625, 0.2455, 0.625, 0.2459, 0.5833, 0.2083, 0.625, 0.2083, 0.5833, 0.2083, 0.5833, 0.2083, 0.625, 0.2083, 0.5833, 0.2083, 0.5, 0.2083, 0.5, 0.2083, 0.5833, 0.2422, 0.5, 0.2459, 0.5833, 0.2459, 0.5833, 0.2422, 0.5, 0.375, 0.3672, 0.375, 0.369, 0.375, 0.375, 0.375, 0.375, 0.375, 0.375, 0.375, 0.375, 0.375, 0.375, 0.2459, 0.5833, 0.2455, 0.625, 0.2455, 0.625, 0.2459, 0.5833, 0.375, 0.3333, 0.375, 0.3672, 0.375, 0.3672, 0.375, 0.3333, 0.2455, 0.625, 0.2083, 0.625, 0.2083, 0.625, 0.2455, 0.625, 0.375, 0.3333, 0.375, 0.3672, 0.375, 0.3672, 0.375, 0.3333, 0.2459, 0.5833, 0.2455, 0.625, 0.2455, 0.625, 0.2459, 0.5833, 0.2083, 0.625, 0.2083, 0.5833, 0.2083, 0.5833, 0.2083, 0.625, 0.2083, 0.5833, 0.2459, 0.5833, 0.2455, 0.625, 0.2083, 0.625, 0.2083, 0.5, 0.2422, 0.5, 0.2459, 0.5833, 0.2083, 0.5833, 0.2083, 0.625, 0.2083, 0.5833, 0.2083, 0.5833, 0.2083, 0.625, 0.2083, 0.5833, 0.2083, 0.5, 0.2083, 0.5, 0.2083, 0.5833, 0.2422, 0.5, 0.2459, 0.5833, 0.2459, 0.5833, 0.2422, 0.5, 0.2455, 0.625, 0.2083, 0.625, 0.2083, 0.625, 0.2455, 0.625, 0.375, 0.125, 0.625, 0.125, 0.625, 0.25, 0.375, 0.25, 0.375, 0.25, 0.625, 0.25, 0.625, 0.5, 0.375, 0.5, 0.375, 0.625, 0.625, 0.625, 0.625, 0.75, 0.375, 0.75, 0.625, 0.0, 0.375, 0.0, 0.375, 0.0, 0.625, 0.0, 0.125, 0.625, 0.375, 0.625, 0.375, 0.75, 0.125, 0.75, 0.625, 0.625, 0.875, 0.625, 0.875, 0.75, 0.625, 0.75, 0.375, 0.75, 0.625, 0.75, 0.625, 1.0, 0.375, 1.0, 0.125, 0.75, 0.375, 0.75, 0.375, 0.75, 0.125, 0.75, 0.625, 0.75, 0.875, 0.75, 0.875, 0.75, 0.625, 0.75, 0.375, 0.75, 0.625, 0.75, 0.625, 0.75, 0.375, 0.75, 0.625, 0.5, 0.875, 0.5, 0.875, 0.625, 0.625, 0.625, 0.125, 0.5, 0.375, 0.5, 0.375, 0.625, 0.125, 0.625, 0.375, 0.5, 0.625, 0.5, 0.625, 0.625, 0.375, 0.625, 0.375, 0.0, 0.625, 0.0, 0.625, 0.125, 0.375, 0.125, 0.0, 0.0, 0.0, 0.0, 0.0, 0.0, 0.0, 0.0, 0.0, 0.0, 0.0, 0.0, 0.0, 0.0, 0.0, 0.0, 0.0, 0.0, 0.0, 0.0, 0.0, 0.0, 0.2083, 0.625, 0.2083, 0.5833, 0.2083, 0.5833, 0.2083, 0.625, 0.2083, 0.5833, 0.2083, 0.625, 0.2083, 0.625, 0.2083, 0.5833, 0.2083, 0.5833, 0.2083, 0.5, 0.2083, 0.5, 0.2083, 0.5833, 0.375, 0.3333, 0.375, 0.3333, 0.375, 0.3333, 0.375, 0.3333, 0.2083, 0.625, 0.2083, 0.5833, 0.2083, 0.5833, 0.2083, 0.625, 0.2083, 0.625, 0.2083, 0.625, 0.2083, 0.625, 0.2083, 0.625, 0.2083, 0.5, 0.2083, 0.5833, 0.2083, 0.5833, 0.2083, 0.5, 0.2083, 0.625, 0.2083, 0.625, 0.2083, 0.625, 0.2083, 0.625, 0.2083, 0.625, 0.2083, 0.625, 0.2083, 0.625, 0.2083, 0.625, 0.2083, 0.625, 0.2083, 0.5833, 0.2083, 0.5833, 0.2083, 0.625, 0.2083, 0.5833, 0.2083, 0.625, 0.2083, 0.625, 0.2083, 0.5833, 0.2083, 0.5833, 0.2083, 0.5, 0.2083, 0.5, 0.2083, 0.5833, 0.2083, 0.5, 0.2083, 0.5833, 0.2083, 0.5833, 0.2083, 0.5, 0.2083, 0.625, 0.2083, 0.625, 0.2083, 0.625, 0.2083, 0.625, 0.375, 0.3333, 0.375, 0.3333, 0.375, 0.3333, 0.375, 0.3333, 0.375, 0.3333, 0.375, 0.3333, 0.375, 0.3333, 0.375, 0.3333, 0.2083, 0.5, 0.2083, 0.5833, 0.2083, 0.5833, 0.2083, 0.5, 0.2083, 0.5833, 0.2083, 0.5833, 0.2083, 0.5833, 0.2083, 0.5833, 0.2083, 0.625, 0.2083, 0.625, 0.2083, 0.625, 0.2083, 0.625, 0.2083, 0.5833, 0.2083, 0.5833, 0.2083, 0.5833, 0.2083, 0.5833, 0.2083, 0.625, 0.2083, 0.625, 0.2083, 0.625, 0.2083, 0.625, 0.2083, 0.5, 0.2083, 0.5833, 0.2083, 0.5833, 0.2083, 0.5, 0.2083, 0.625, 0.2083, 0.625, 0.2083, 0.625, 0.2083, 0.625, 0.2083, 0.5, 0.2083, 0.5, 0.2083, 0.5, 0.2083, 0.5, 0.2083, 0.625, 0.2083, 0.625, 0.2083, 0.625, 0.2083, 0.625, 0.2083, 0.5, 0.2083, 0.5833, 0.2083, 0.5833, 0.2083, 0.5, 0.2083, 0.625, 0.2083, 0.625, 0.2083, 0.625, 0.2083, 0.625, 0.2083, 0.625, 0.2083, 0.5833, 0.2083, 0.5833, 0.2083, 0.625, 0.375, 0.3333, 0.375, 0.3333, 0.375, 0.3333, 0.375, 0.3333, 0.375, 0.3333, 0.375, 0.3333, 0.375, 0.3333, 0.375, 0.3333, 0.2083, 0.5833, 0.2083, 0.5, 0.2083, 0.5, 0.2083, 0.5833, 0.2083, 0.5833, 0.2083, 0.625, 0.2083, 0.625, 0.2083, 0.5833, 0.2083, 0.625, 0.2083, 0.625, 0.2083, 0.625, 0.2083, 0.625, 0.2083, 0.625, 0.2083, 0.625, 0.2083, 0.625, 0.2083, 0.625, 0.2083, 0.625, 0.2083, 0.625, 0.2083, 0.625, 0.2083, 0.625, 0.2083, 0.625, 0.2083, 0.625, 0.2083, 0.625, 0.2083, 0.625, 0.2083, 0.625, 0.2083, 0.625, 0.2083, 0.625, 0.2083, 0.625, 0.2083, 0.625, 0.2083, 0.625, 0.2083, 0.625, 0.2083, 0.625, 0.2083, 0.625, 0.2083, 0.625, 0.2083, 0.625, 0.2083, 0.625, 0.2083, 0.625, 0.2083, 0.625, 0.2083, 0.625, 0.2083, 0.625, 0.2083, 0.625, 0.2083, 0.625, 0.2083, 0.625, 0.2083, 0.625, 0.2083, 0.625, 0.2083, 0.625, 0.2083, 0.625, 0.2083, 0.625, 0.2083, 0.625, 0.2083, 0.625, 0.2083, 0.625, 0.2083, 0.625, 0.2083, 0.625, 0.2083, 0.625, 0.2083, 0.625, 0.2083, 0.625, 0.2083, 0.625, 0.2083, 0.625, 0.2083, 0.625, 0.2083, 0.625, 0.2083, 0.625, 0.2083, 0.625, 0.2083, 0.625, 0.2083, 0.625, 0.2083, 0.625, 0.2083, 0.625, 0.2083, 0.625, 0.2083, 0.625, 0.2083, 0.625, 0.2083, 0.625, 0.2083, 0.625, 0.2083, 0.625, 0.2083, 0.625, 0.2083, 0.625, 0.2083, 0.625, 0.2083, 0.625, 0.2083, 0.625, 0.2083, 0.625, 0.2083, 0.625, 0.2083, 0.625, 0.2083, 0.5833, 0.2083, 0.5833, 0.2083, 0.5833, 0.2083, 0.5833, 0.2083, 0.5833, 0.2083, 0.5833, 0.2083, 0.5833, 0.2083, 0.5833, 0.2083, 0.625, 0.2083, 0.625, 0.2083, 0.625, 0.2083, 0.625, 0.2083, 0.5833, 0.2083, 0.5833, 0.2083, 0.5833, 0.2083, 0.5833, 0.2083, 0.5833, 0.2083, 0.625, 0.2083, 0.625, 0.2083, 0.5833, 0.2083, 0.625, 0.2083, 0.5833, 0.2083, 0.5833, 0.2083, 0.625, 0.2083, 0.625, 0.2083, 0.625, 0.2083, 0.625, 0.2083, 0.625, 0.2083, 0.5833, 0.2083, 0.625, 0.2083, 0.625, 0.2083, 0.5833, 0.2083, 0.625, 0.2083, 0.625, 0.2083, 0.625, 0.2083, 0.625, 0.2083, 0.5833, 0.2083, 0.625, 0.2083, 0.625, 0.2083, 0.5833, 0.2083, 0.625, 0.2083, 0.625, 0.2083, 0.625, 0.2083, 0.625, 0.2083, 0.625, 0.2083, 0.5833, 0.2083, 0.5833, 0.2083, 0.625, 0.2083, 0.625, 0.2083, 0.5833, 0.2083, 0.5833, 0.2083, 0.625, 0.2083, 0.625, 0.2083, 0.5833, 0.2083, 0.5833, 0.2083, 0.625, 0.2083, 0.625, 0.2083, 0.5833, 0.2083, 0.5833, 0.2083, 0.625, 0.2083, 0.5833, 0.2083, 0.5833, 0.2083, 0.5833, 0.2083, 0.5833, 0.2083, 0.5833, 0.2083, 0.5833, 0.2083, 0.5833, 0.2083, 0.5833, 0.2083, 0.625, 0.2083, 0.625, 0.2083, 0.625, 0.2083, 0.625, 0.375, 0.3333, 0.375, 0.3333, 0.375, 0.3333, 0.375, 0.3333, 0.375, 0.3333, 0.375, 0.3333, 0.375, 0.3333, 0.375, 0.3333, 0.2083, 0.5833, 0.2083, 0.5833, 0.2083, 0.5833, 0.2083, 0.5833, 0.375, 0.3333, 0.375, 0.3333, 0.375, 0.3333, 0.375, 0.3333, 0.375, 0.3333, 0.375, 0.3333, 0.375, 0.3333, 0.375, 0.3333, 0.2083, 0.5833, 0.2083, 0.5, 0.2083, 0.5, 0.2083, 0.5833, 0.2083, 0.5833, 0.2083, 0.5, 0.2083, 0.5, 0.2083, 0.5833, 0.2083, 0.5833, 0.2083, 0.5833, 0.2083, 0.5833, 0.2083, 0.5833, 0.2083, 0.5, 0.2083, 0.5833, 0.2083, 0.5833, 0.2083, 0.5, 0.2083, 0.5833, 0.2083, 0.5833, 0.2083, 0.5833, 0.2083, 0.5833, 0.2083, 0.5833, 0.2083, 0.5, 0.2083, 0.5, 0.2083, 0.5833, 0.2083, 0.5833, 0.2083, 0.5833, 0.2083, 0.5833, 0.2083, 0.5833, 0.2083, 0.5833, 0.2083, 0.5, 0.2083, 0.5, 0.2083, 0.5833, 0.2083, 0.5833, 0.2083, 0.5, 0.2083, 0.5, 0.2083, 0.5833, 0.2083, 0.5833, 0.2083, 0.5833, 0.2083, 0.5833, 0.2083, 0.5833, 0.375, 0.3333, 0.375, 0.3333, 0.375, 0.3333, 0.375, 0.3333, 0.375, 0.3333, 0.375, 0.3333, 0.375, 0.3333, 0.375, 0.3333, 0.2083, 0.5, 0.2083, 0.5833, 0.2083, 0.5833, 0.2083, 0.5, 0.375, 0.3333, 0.375, 0.3333, 0.375, 0.3333, 0.375, 0.3333, 0.375, 0.3333, 0.375, 0.3333, 0.375, 0.3333, 0.375, 0.3333, 0.375, 0.3333, 0.375, 0.3333, 0.375, 0.3333, 0.375, 0.3333, 0.2083, 0.5, 0.2083, 0.5, 0.2083, 0.5, 0.2083, 0.5, 0.375, 0.3333, 0.375, 0.3333, 0.375, 0.3333, 0.375, 0.3333, 0.375, 0.3333, 0.375, 0.3333, 0.375, 0.3333, 0.375, 0.3333, 0.375, 0.3333, 0.375, 0.3333, 0.375, 0.3333, 0.375, 0.3333, 0.375, 0.3333, 0.375, 0.3333, 0.375, 0.3333, 0.375, 0.3333, 0.2083, 0.5, 0.2083, 0.5, 0.2083, 0.5, 0.2083, 0.5, 0.2083, 0.5, 0.2083, 0.5, 0.2083, 0.5, 0.2083, 0.5, 0.375, 0.3333, 0.375, 0.3333, 0.375, 0.3333, 0.375, 0.3333, 0.375, 0.3333, 0.375, 0.3333, 0.375, 0.3333, 0.375, 0.3333, 0.375, 0.3333, 0.375, 0.3333, 0.375, 0.3333, 0.375, 0.3333, 0.375, 0.3333, 0.375, 0.3333, 0.375, 0.3333, 0.375, 0.3333, 0.375, 0.3333, 0.375, 0.3333, 0.375, 0.3333, 0.375, 0.3333, 0.375, 0.3333, 0.375, 0.3333, 0.375, 0.3333, 0.375, 0.3333, 0.2083, 0.5, 0.2083, 0.5, 0.2083, 0.5, 0.2083, 0.5, 0.2083, 0.5, 0.2083, 0.5, 0.2083, 0.5, 0.2083, 0.5])
me_cube_001.materials.append(mat_material_002)
me_cube_001.use_remesh_preserve_volume = False
me_cube_001.use_remesh_preserve_attributes = False
me_cube_001.use_mirror_vertex_groups = False
me_cube_001.update()

# ---- objects
ob_cube = bpy.data.objects.new('Cube', me_cube_001)
ob_camera = bpy.data.objects.new('Camera', cam_camera_001)

# ---- transforms, parenting, visibility, modifiers, constraints
ob_cube.location = (0.0, 0.0, 0.0)
ob_cube.lineart.crease_threshold = 0.0
_m = ob_cube.modifiers.new('Mirror', 'MIRROR')
_m.use_clip = True
_m = ob_cube.modifiers.new('Subdivision', 'SUBSURF')
_m.uv_smooth = 'PRESERVE_CORNERS'
_m.levels = 3
_m.render_levels = 3
_m.show_only_control_edges = False
ob_camera.location = (8.471, -12.8, 1.141)
ob_camera.rotation_euler = (1.473, -7.271e-07, 0.6328)
ob_camera.lineart.crease_threshold = 0.0

# ---- collection membership
col_collection.objects.link(ob_cube)
col_collection.objects.link(ob_camera)

# ---- scene / render settings (as saved in the file)
scene.camera = ob_camera
scene.frame_start = 1; scene.frame_end = 250; scene.frame_set(34)
scene.render.engine = 'BLENDER_EEVEE_NEXT'
scene.cycles.use_denoising = False
scene.cycles.samples = 128
scene.cycles.sampling_pattern = 'TABULATED_SOBOL'
scene.cycles.use_adaptive_sampling = False
scene.cycles.use_light_tree = False
scene.eevee.taa_samples = 21
scene.view_settings.view_transform = 'Filmic'
bpy.context.view_layer.update()
